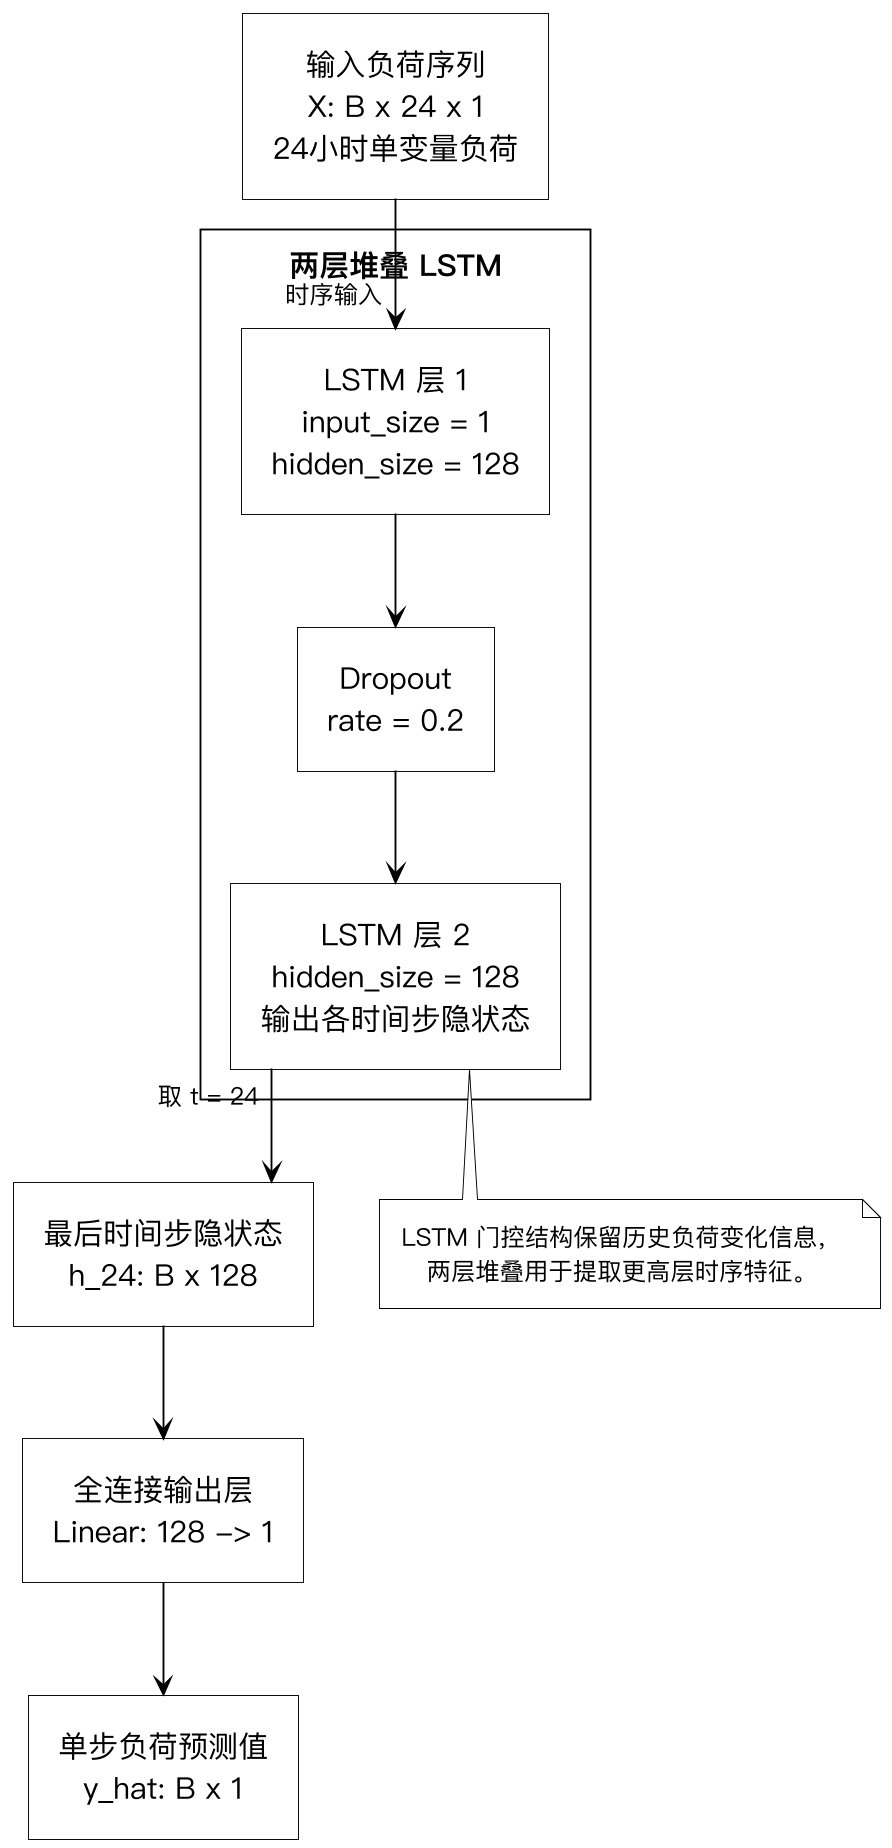

The diagram above was rendered by PlantUML. Its source (embedded in the PNG):
@startuml
!include /Users/zhaoruizhe/.codex/skills/plantuml-paper-diagrams/assets/paper-theme.puml
skinparam defaultFontName "PingFang SC"
skinparam RectangleFontSize 16
top to bottom direction

rectangle "输入负荷序列\nX: B x 24 x 1\n24小时单变量负荷" as Input

package "两层堆叠 LSTM" {
  rectangle "LSTM 层 1\ninput_size = 1\nhidden_size = 128" as L1
  rectangle "Dropout\nrate = 0.2" as Drop1
  rectangle "LSTM 层 2\nhidden_size = 128\n输出各时间步隐状态" as L2
}

rectangle "最后时间步隐状态\nh_24: B x 128" as LastState
rectangle "全连接输出层\nLinear: 128 -> 1" as FC
rectangle "单步负荷预测值\ny_hat: B x 1" as Output

Input --> L1 : 时序输入
L1 --> Drop1
Drop1 --> L2
L2 --> LastState : 取 t = 24
LastState --> FC
FC --> Output

note bottom of L2
LSTM 门控结构保留历史负荷变化信息，
两层堆叠用于提取更高层时序特征。
end note
@enduml